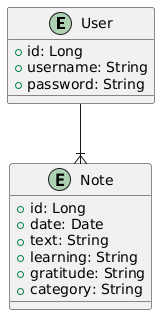

The diagram above was rendered by PlantUML. Its source (embedded in the PNG):
@startuml
entity User {
  + id: Long
  + username: String
  + password: String
}

entity Note {
  + id: Long
  + date: Date
  + text: String
  + learning: String
  + gratitude: String
  + category: String
}

User --|{ Note
@enduml